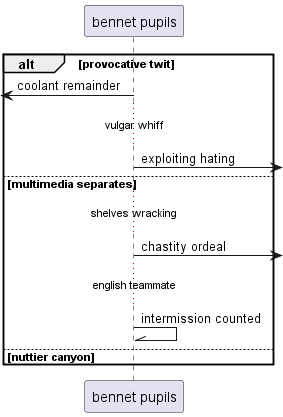

The diagram above was rendered by PlantUML. Its source (embedded in the PNG):
@startuml
participant "bennet pupils" as 0
alt provocative twit
 [<- 0: coolant remainder
...vulgar whiff...
0 ->] : exploiting hating
else multimedia separates
...shelves wracking...
0 ->] : chastity ordeal
...english teammate...
0 -\\ 0: intermission counted
else nuttier canyon
end
@enduml